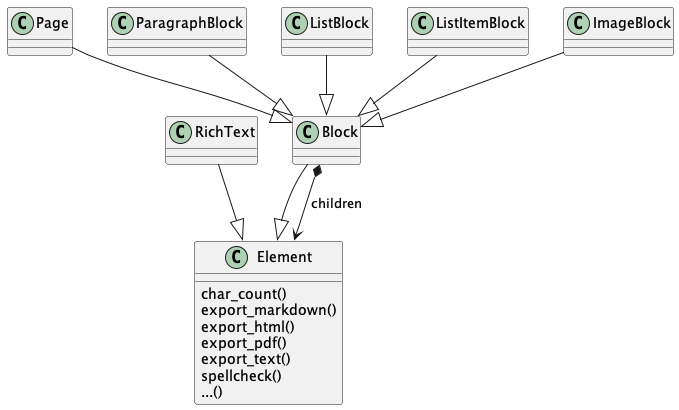

The diagram above was rendered by PlantUML. Its source (embedded in the PNG):
@startuml
Block --|> Element
Page --|> Block
ParagraphBlock --|> Block
ListBlock --|> Block
ListItemBlock --|> Block
ImageBlock --|> Block
RichText --|> Element
Block *--> Element: children
class Element {
        char_count()
        export_markdown()
        export_html()
        export_pdf()
        export_text()
        spellcheck()
        ...()
}
@enduml